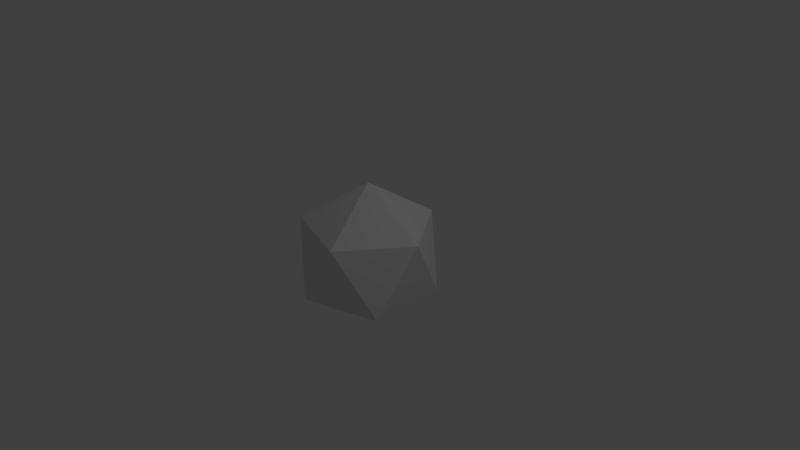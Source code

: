# Source: Core.blend  (saved by Blender 2.79.0; exported with 4.5.12 LTS)
import bpy
from mathutils import Matrix  # noqa: F401  (used for matrix-valued properties, if any)

bpy.ops.wm.read_factory_settings(use_empty=True)
scene = bpy.context.scene
scene.name = 'Scene'

# ---- collections
col_collection_1 = bpy.data.collections.new('Collection 1'); scene.collection.children.link(col_collection_1)

# ---- materials (node trees are filled in below, after node groups)
mat_material_001 = bpy.data.materials.new('Material.001')
mat_material_001.alpha_threshold = 0.0
mat_material_001.use_transparent_shadow = False
mat_material_001.roughness = 0.5

# ---- material node trees

# ---- world
world_world = bpy.data.worlds.new('World'); scene.world = world_world
world_world.color = (0.05088, 0.05088, 0.05088)
world_world.use_sun_shadow = False
world_world.sun_shadow_jitter_overblur = 0.0
world_world.cycles.sampling_method = 'MANUAL'

# ---- cameras
cam_camera = bpy.data.cameras.new('Camera')
cam_camera.clip_end = 100.0
cam_camera.lens = 35.0
cam_camera.sensor_width = 32.0
cam_camera.sensor_height = 18.0
cam_camera.ortho_scale = 7.314
cam_camera.dof.focus_distance = 0.0
cam_camera.dof.aperture_fstop = 128.0

# ---- lights
light_lamp = bpy.data.lights.new('Lamp', 'POINT')
light_lamp.transmission_factor = 0.0
light_lamp.cutoff_distance = 30.0
light_lamp.energy = 100.0
light_lamp.shadow_buffer_clip_start = 1.001
light_lamp.shadow_soft_size = 0.1
light_lamp.shadow_maximum_resolution = 0.006
light_lamp.use_absolute_resolution = True

# ---- meshes
me_icosphere = bpy.data.meshes.new('Icosphere')
me_icosphere.from_pydata([(0.0, 0.0, -1.0), (0.7236, -0.5257, -0.4472), (-0.2764, -0.8506, -0.4472), (-0.8944, 0.0, -0.4472), (-0.2764, 0.8506, -0.4472), (0.7236, 0.5257, -0.4472), (0.2764, -0.8506, 0.4472), (-0.7236, -0.5257, 0.4472), (-0.7236, 0.5257, 0.4472), (0.2764, 0.8506, 0.4472), (0.8944, 0.0, 0.4472), (0.0, 0.0, 1.0)], [], [(0, 1, 2), (1, 0, 5), (0, 2, 3), (0, 3, 4), (0, 4, 5), (1, 5, 10), (2, 1, 6), (3, 2, 7), (4, 3, 8), (5, 4, 9), (1, 10, 6), (2, 6, 7), (3, 7, 8), (4, 8, 9), (5, 9, 10), (6, 10, 11), (7, 6, 11), (8, 7, 11), (9, 8, 11), (10, 9, 11), (0, 1, 10), (10, 5, 0), (11, 10, 0), (9, 4, 10), (3, 0, 11), (11, 0, 4), (7, 3, 0), (11, 4, 3), (7, 11, 3), (3, 11, 8), (4, 0, 10), (2, 0, 7), (7, 0, 1), (11, 0, 5), (5, 0, 8), (8, 0, 4), (1, 2, 7), (8, 4, 11), (11, 4, 10), (10, 4, 5), (6, 7, 1), (1, 7, 11), (11, 8, 5), (5, 8, 9)])
_k = set([(0, 1), (0, 2), (0, 3), (0, 4), (0, 5), (0, 7), (0, 8), (0, 10), (0, 11), (1, 2), (1, 5), (1, 6), (1, 7), (1, 10), (1, 11), (2, 3), (2, 6), (2, 7), (3, 4), (3, 7), (3, 8), (3, 11), (4, 5), (4, 8), (4, 9), (4, 10), (4, 11), (5, 8), (5, 9), (5, 10), (5, 11), (6, 7), (6, 10), (6, 11), (7, 8), (7, 11), (8, 9), (8, 11), (9, 10), (9, 11), (10, 11)])
me_icosphere.attributes.new('sharp_edge', 'BOOLEAN', 'EDGE').data.foreach_set('value', [ (min(e.vertices), max(e.vertices)) in _k for e in me_icosphere.edges])
me_icosphere.materials.append(mat_material_001)
me_icosphere.use_remesh_preserve_volume = False
me_icosphere.use_remesh_preserve_attributes = False
me_icosphere.use_mirror_vertex_groups = False
me_icosphere.update()
arm_armature = bpy.data.armatures.new('Armature')  # bones are not reproduced

# ---- objects
ob_armature = bpy.data.objects.new('Armature', arm_armature)
ob_icosphere = bpy.data.objects.new('Icosphere', me_icosphere)
ob_lamp = bpy.data.objects.new('Lamp', light_lamp)
ob_camera = bpy.data.objects.new('Camera', cam_camera)

# ---- transforms, parenting, visibility, modifiers, constraints
ob_armature.location = (0.0, 0.0, -0.4359)
ob_armature.show_in_front = True
ob_armature.lineart.crease_threshold = 0.0
ob_icosphere.parent = ob_armature
ob_icosphere.matrix_parent_inverse = Matrix(((1.0, 0.0, 0.0, 0.0), (0.0, 1.0, 0.0, 0.0), (0.0, 0.0, 1.0, 0.4359), (0.0, 0.0, 0.0, 1.0)))
ob_icosphere.location = (0.0, 0.0, 0.0)
ob_icosphere.lineart.crease_threshold = 0.0
_vg = ob_icosphere.vertex_groups.new(name='Master')
_vg.add([0, 1, 2, 3, 4, 5, 6, 7, 8, 9, 10, 11], 1.0, 'REPLACE')
_m = ob_icosphere.modifiers.new('Armature', 'ARMATURE')
_m.object = ob_armature
ob_lamp.location = (4.076, 1.005, 5.904)
ob_lamp.rotation_euler = (0.6503, 0.05522, 1.866)
ob_lamp.lock_rotations_4d = False
ob_lamp.empty_display_type = 'ARROWS'
ob_lamp.color = (0.0, 0.0, 0.0, 0.0)
ob_lamp.lineart.crease_threshold = 0.0
ob_camera.location = (7.481, -6.508, 5.344)
ob_camera.rotation_euler = (1.109, 0.0, 0.8149)
ob_camera.lock_rotations_4d = False
ob_camera.empty_display_type = 'ARROWS'
ob_camera.color = (0.0, 0.0, 0.0, 0.0)
ob_camera.display_type = 'WIRE'
ob_camera.lineart.crease_threshold = 0.0

# ---- collection membership
col_collection_1.objects.link(ob_armature)
col_collection_1.objects.link(ob_icosphere)
col_collection_1.objects.link(ob_lamp)
col_collection_1.objects.link(ob_camera)

# ---- scene / render settings (as saved in the file)
scene.camera = ob_camera
scene.frame_start = 1; scene.frame_end = 250; scene.frame_set(1)
scene.render.engine = 'BLENDER_EEVEE_NEXT'
scene.render.resolution_percentage = 50
scene.render.dither_intensity = 0.0
scene.cycles.use_denoising = False
scene.cycles.samples = 128
scene.cycles.sampling_pattern = 'TABULATED_SOBOL'
scene.cycles.use_adaptive_sampling = False
scene.cycles.use_light_tree = False
scene.cycles.blur_glossy = 0.0
scene.cycles.sample_clamp_indirect = 0.0
scene.view_settings.view_transform = 'Standard'
bpy.context.view_layer.update()
